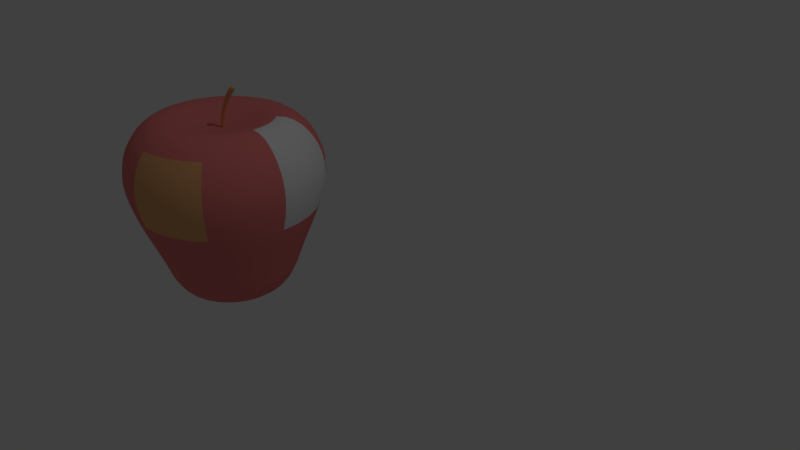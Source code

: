 # Source: apple.blend  (saved by Blender 2.79.0; exported with 4.5.12 LTS)
import bpy
from mathutils import Matrix  # noqa: F401  (used for matrix-valued properties, if any)

bpy.ops.wm.read_factory_settings(use_empty=True)
scene = bpy.context.scene
scene.name = 'Scene'

# ---- collections
col_collection_1 = bpy.data.collections.new('Collection 1'); scene.collection.children.link(col_collection_1)
col_collection_10 = bpy.data.collections.new('Collection 10'); scene.collection.children.link(col_collection_10)

# ---- materials (node trees are filled in below, after node groups)
mat_stenmat = bpy.data.materials.new('stenmat')
mat_stenmat.alpha_threshold = 0.0
mat_stenmat.use_transparent_shadow = False
mat_stenmat.diffuse_color = (0.8, 0.4047, 0.1723, 1.0)
mat_stenmat.roughness = 0.5
mat_stenmat.specular_intensity = 0.0
mat_applemat = bpy.data.materials.new('applemat')
mat_applemat.alpha_threshold = 0.0
mat_applemat.use_transparent_shadow = False
mat_applemat.diffuse_color = (0.8, 0.2092, 0.1988, 1.0)
mat_applemat.roughness = 0.5
mat_applemat.specular_intensity = 0.7132
mat_material = bpy.data.materials.new('Material')
mat_material.alpha_threshold = 0.0
mat_material.use_transparent_shadow = False
mat_material.roughness = 0.5

# ---- material node trees

# ---- world
world_world = bpy.data.worlds.new('World'); scene.world = world_world
world_world.color = (0.05088, 0.05088, 0.05088)
world_world.use_sun_shadow = False
world_world.sun_shadow_jitter_overblur = 0.0
world_world.cycles.sampling_method = 'MANUAL'

# ---- cameras
cam_camera = bpy.data.cameras.new('Camera')
cam_camera.clip_end = 100.0
cam_camera.lens = 35.0
cam_camera.sensor_width = 32.0
cam_camera.sensor_height = 18.0
cam_camera.ortho_scale = 7.314
cam_camera.dof.focus_distance = 0.0
cam_camera.dof.aperture_fstop = 128.0

# ---- lights
light_lamp = bpy.data.lights.new('Lamp', 'POINT')
light_lamp.transmission_factor = 0.0
light_lamp.cutoff_distance = 30.0
light_lamp.energy = 100.0
light_lamp.shadow_buffer_clip_start = 1.001
light_lamp.shadow_soft_size = 0.1
light_lamp.shadow_maximum_resolution = 0.006
light_lamp.use_absolute_resolution = True

# ---- meshes
me_cylinder_001 = bpy.data.meshes.new('Cylinder.001')
me_cylinder_001.from_pydata([(0.03397, 0.008074, 0.624), (0.07136, 0.009015, 0.7254), (0.1308, 0.01111, 0.822), (0.03397, -0.008074, 0.624), (0.07136, -0.009015, 0.7254), (0.1308, -0.01111, 0.822), (0.02023, -0.01615, 0.6254), (0.05647, -0.01803, 0.728), (0.1139, -0.02222, 0.827), (0.006496, 0.008074, 0.6269), (0.04159, 0.009015, 0.7305), (0.09697, 0.01111, 0.832), (0.006496, -0.008074, 0.6269), (0.04159, -0.009015, 0.7305), (0.09697, -0.01111, 0.832), (0.1139, 0.02222, 0.827), (0.1818, 0.01532, 0.9254), (-0.01125, 0.004689, 0.5226), (0.1818, -0.01532, 0.9254), (-0.01125, -0.004689, 0.5226), (0.2051, -0.03065, 0.9186), (-0.003195, -0.009378, 0.5221), (0.2285, -0.01532, 0.9117), (0.004865, -0.004689, 0.5215), (0.2285, 0.01532, 0.9117), (0.004865, 0.004689, 0.5215), (0.2051, 0.03065, 0.9186), (-0.003195, 0.009378, 0.5221), (0.05647, 0.01803, 0.728), (0.02023, 0.01615, 0.6254)], [], [(0, 1, 4, 3), (4, 5, 8, 7), (9, 10, 28, 29), (13, 14, 11, 10), (3, 4, 7, 6), (17, 9, 29, 27), (25, 0, 3, 23), (5, 22, 20, 8), (27, 25, 23, 21, 19, 17), (23, 3, 6, 21), (27, 29, 0, 25), (28, 15, 2, 1), (21, 6, 12, 19), (1, 2, 5, 4), (14, 18, 16, 11), (6, 7, 13, 12), (26, 16, 18, 20, 22, 24), (7, 8, 14, 13), (19, 12, 9, 17), (2, 24, 22, 5), (12, 13, 10, 9), (29, 28, 1, 0), (8, 20, 18, 14), (11, 16, 26, 15), (15, 26, 24, 2), (10, 11, 15, 28)])
me_cylinder_001.polygons.foreach_set('use_smooth', [True] * 26)
me_cylinder_001.materials.append(mat_stenmat)
me_cylinder_001.use_remesh_preserve_volume = False
me_cylinder_001.use_remesh_preserve_attributes = False
me_cylinder_001.use_mirror_vertex_groups = False
me_cylinder_001.update()
me_sphere = bpy.data.meshes.new('Sphere')
me_sphere.from_pydata([(9.295e-09, 0.7804, -0.002074), (-1.049e-07, 1.442e-08, 0.487), (0.3282, 0.3282, 0.7002), (0.5, 0.5, 0.5691), (0.5976, 0.5976, 0.307), (0.5518, 0.5518, -0.002074), (0.425, 0.4173, -0.3726), (0.3753, 0.3753, -0.5732), (0.2706, 0.2706, -0.7483), (0.4642, 1.24e-07, 0.7002), (0.7071, 1.476e-07, 0.5691), (0.8452, 1.568e-07, 0.307), (0.7804, 1.515e-07, -0.002074), (0.601, 1.645e-07, -0.3726), (0.5308, 1.913e-07, -0.5732), (0.3827, 1.789e-07, -0.7483), (-1.863e-09, 1.808e-07, -0.6097), (0.3282, -0.3282, 0.7002), (0.5, -0.5, 0.5691), (0.5976, -0.5976, 0.307), (0.5518, -0.5518, -0.002074), (0.425, -0.4173, -0.3726), (0.3753, -0.3753, -0.5732), (0.2706, -0.2706, -0.7483), (1.543e-08, -0.4642, 0.7002), (1.112e-08, -0.7071, 0.5691), (3.95e-08, -0.8452, 0.307), (1.319e-08, -0.7804, -0.002074), (3.479e-08, -0.5902, -0.3726), (4.43e-09, -0.5308, -0.5732), (9.293e-09, -0.3827, -0.7483), (-0.3282, -0.3282, 0.7002), (-0.5, -0.5, 0.5691), (-0.5976, -0.5976, 0.307), (-0.5518, -0.5518, -0.002074), (-0.425, -0.4173, -0.3726), (-0.3753, -0.3753, -0.5732), (-0.2706, -0.2706, -0.7483), (-0.4642, 1.352e-07, 0.7002), (-0.7071, 1.371e-07, 0.5691), (-0.8452, 8.968e-08, 0.307), (-0.7804, 1.631e-07, -0.002074), (-0.601, 1.177e-07, -0.3726), (-0.5308, 1.834e-07, -0.5732), (-0.3827, 1.881e-07, -0.7483), (-0.3282, 0.3282, 0.7002), (-0.5, 0.5, 0.5691), (-0.5976, 0.5976, 0.307), (-0.5518, 0.5518, -0.002074), (-0.425, 0.4173, -0.3726), (-0.3753, 0.3753, -0.5732), (-0.2706, 0.2706, -0.7483), (8.12e-10, 0.4642, 0.7002), (-1.341e-08, 0.7071, 0.5691), (-3.6e-08, 0.8452, 0.307), (-1.889e-08, 0.5902, -0.3726), (-1.399e-08, 0.5308, -0.5732), (-2.757e-09, 0.3827, -0.7483)], [], [(16, 57, 8), (56, 55, 6, 7), (0, 54, 4, 5), (53, 52, 2, 3), (57, 56, 7, 8), (55, 0, 5, 6), (54, 53, 3, 4), (52, 1, 2), (8, 7, 14, 15), (6, 5, 12, 13), (4, 3, 10, 11), (2, 1, 9), (16, 8, 15), (7, 6, 13, 14), (5, 4, 11, 12), (3, 2, 9, 10), (13, 12, 20, 21), (11, 10, 18, 19), (9, 1, 17), (16, 15, 23), (14, 13, 21, 22), (12, 11, 19, 20), (10, 9, 17, 18), (15, 14, 22, 23), (16, 23, 30), (22, 21, 28, 29), (20, 19, 26, 27), (18, 17, 24, 25), (23, 22, 29, 30), (21, 20, 27, 28), (19, 18, 25, 26), (17, 1, 24), (27, 26, 33, 34), (25, 24, 31, 32), (30, 29, 36, 37), (28, 27, 34, 35), (26, 25, 32, 33), (24, 1, 31), (16, 30, 37), (29, 28, 35, 36), (37, 36, 43, 44), (35, 34, 41, 42), (33, 32, 39, 40), (31, 1, 38), (16, 37, 44), (36, 35, 42, 43), (34, 33, 40, 41), (32, 31, 38, 39), (40, 39, 46, 47), (38, 1, 45), (16, 44, 51), (43, 42, 49, 50), (41, 40, 47, 48), (39, 38, 45, 46), (44, 43, 50, 51), (42, 41, 48, 49), (16, 51, 57), (50, 49, 55, 56), (48, 47, 54, 0), (46, 45, 52, 53), (51, 50, 56, 57), (49, 48, 0, 55), (47, 46, 53, 54), (45, 1, 52)])
me_sphere.polygons.foreach_set('use_smooth', [True] * 64)
me_sphere.polygons.foreach_set('material_index', [0, 0, 0, 0, 0, 0, 0, 0, 0, 0, 2, 0, 0, 0, 2, 2, 0, 0, 0, 0, 0, 0, 0, 0, 0, 0, 1, 0, 0, 0, 1, 0, 0, 0, 0, 0, 0, 0, 0, 0, 0, 0, 0, 0, 0, 0, 0, 0, 0, 0, 0, 0, 0, 0, 0, 0, 0, 0, 0, 0, 0, 0, 0, 0])
me_sphere.materials.append(mat_applemat)
me_sphere.materials.append(mat_stenmat)
me_sphere.materials.append(mat_material)
me_sphere.use_remesh_preserve_volume = False
me_sphere.use_remesh_preserve_attributes = False
me_sphere.use_mirror_vertex_groups = False
me_sphere.update()

# ---- objects
ob_applegen = bpy.data.objects.new('applegen', me_cylinder_001)
ob_applebody = bpy.data.objects.new('applebody', me_sphere)
ob_lamp = bpy.data.objects.new('Lamp', light_lamp)
ob_camera = bpy.data.objects.new('Camera', cam_camera)

# ---- transforms, parenting, visibility, modifiers, constraints
ob_applegen.location = (0.0, 0.0, 0.0)
ob_applegen.lineart.crease_threshold = 0.0
_m = ob_applegen.modifiers.new('Subsurf', 'SUBSURF')
_m.uv_smooth = 'PRESERVE_CORNERS'
_m.quality = 2
_m.show_only_control_edges = False
ob_applebody.location = (0.0, 0.0, 0.0)
ob_applebody.lineart.crease_threshold = 0.0
_m = ob_applebody.modifiers.new('Subsurf', 'SUBSURF')
_m.uv_smooth = 'PRESERVE_CORNERS'
_m.quality = 2
_m.show_only_control_edges = False
ob_lamp.location = (4.076, 1.005, 5.904)
ob_lamp.rotation_euler = (0.6503, 0.05522, 1.866)
ob_lamp.lock_rotations_4d = False
ob_lamp.empty_display_type = 'ARROWS'
ob_lamp.color = (0.0, 0.0, 0.0, 0.0)
ob_lamp.lineart.crease_threshold = 0.0
ob_camera.location = (5.207, -3.148, 2.738)
ob_camera.rotation_euler = (1.109, 0.0, 0.8149)
ob_camera.lock_rotations_4d = False
ob_camera.empty_display_type = 'ARROWS'
ob_camera.color = (0.0, 0.0, 0.0, 0.0)
ob_camera.display_type = 'WIRE'
ob_camera.lineart.crease_threshold = 0.0

# ---- collection membership
col_collection_1.objects.link(ob_applegen)
col_collection_1.objects.link(ob_applebody)
col_collection_10.objects.link(ob_lamp)
col_collection_10.objects.link(ob_camera)

# ---- scene / render settings (as saved in the file)
scene.camera = ob_camera
scene.frame_start = 1; scene.frame_end = 250; scene.frame_set(1)
scene.render.engine = 'BLENDER_EEVEE_NEXT'
scene.render.resolution_percentage = 50
scene.render.dither_intensity = 0.0
scene.cycles.use_denoising = False
scene.cycles.samples = 128
scene.cycles.sampling_pattern = 'TABULATED_SOBOL'
scene.cycles.use_adaptive_sampling = False
scene.cycles.use_light_tree = False
scene.cycles.blur_glossy = 0.0
scene.cycles.sample_clamp_indirect = 0.0
scene.view_settings.view_transform = 'Standard'
bpy.context.view_layer.update()

